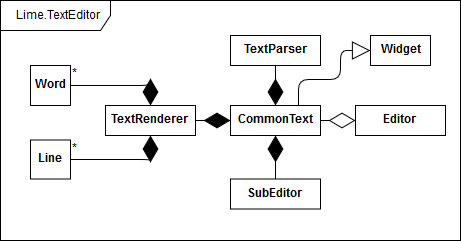

The diagram above was exported from draw.io. Its source (the exported page's mxGraphModel, read from the mxfile embedded in the PNG):
<mxGraphModel dx="1010" dy="577" grid="1" gridSize="10" guides="1" tooltips="1" connect="1" arrows="1" fold="1" page="1" pageScale="1" pageWidth="827" pageHeight="1169" math="0" shadow="0">
  <root>
    <mxCell id="0" />
    <mxCell id="1" parent="0" />
    <mxCell id="PWFZuQk19fRnaDdYPtLx-18" value="Lime.TextEditor" style="shape=umlFrame;whiteSpace=wrap;html=1;width=110;height=30;" parent="1" vertex="1">
      <mxGeometry x="40" y="221" width="460" height="240" as="geometry" />
    </mxCell>
    <mxCell id="PWFZuQk19fRnaDdYPtLx-24" value="&lt;b&gt;Word&lt;/b&gt;" style="html=1;" parent="1" vertex="1">
      <mxGeometry x="70" y="286" width="40" height="40" as="geometry" />
    </mxCell>
    <mxCell id="PWFZuQk19fRnaDdYPtLx-25" value="&lt;b&gt;Line&lt;/b&gt;" style="html=1;" parent="1" vertex="1">
      <mxGeometry x="70" y="360.5" width="40" height="39" as="geometry" />
    </mxCell>
    <mxCell id="PWFZuQk19fRnaDdYPtLx-38" value="&lt;b&gt;TextRenderer&lt;/b&gt;" style="html=1;" parent="1" vertex="1">
      <mxGeometry x="145" y="326" width="90" height="30" as="geometry" />
    </mxCell>
    <mxCell id="PWFZuQk19fRnaDdYPtLx-39" value="" style="endArrow=diamondThin;endFill=1;endSize=24;html=1;entryX=0.5;entryY=1;entryDx=0;entryDy=0;exitX=1;exitY=0.5;exitDx=0;exitDy=0;" parent="1" source="PWFZuQk19fRnaDdYPtLx-25" target="PWFZuQk19fRnaDdYPtLx-38" edge="1">
      <mxGeometry width="160" relative="1" as="geometry">
        <mxPoint x="40" y="440" as="sourcePoint" />
        <mxPoint x="200" y="440" as="targetPoint" />
        <Array as="points">
          <mxPoint x="190" y="380" />
        </Array>
      </mxGeometry>
    </mxCell>
    <mxCell id="PWFZuQk19fRnaDdYPtLx-40" value="" style="endArrow=diamondThin;endFill=1;endSize=24;html=1;entryX=0.5;entryY=0;entryDx=0;entryDy=0;exitX=1;exitY=0.5;exitDx=0;exitDy=0;" parent="1" source="PWFZuQk19fRnaDdYPtLx-24" target="PWFZuQk19fRnaDdYPtLx-38" edge="1">
      <mxGeometry width="160" relative="1" as="geometry">
        <mxPoint x="40" y="440" as="sourcePoint" />
        <mxPoint x="200" y="440" as="targetPoint" />
        <Array as="points">
          <mxPoint x="190" y="306" />
        </Array>
      </mxGeometry>
    </mxCell>
    <mxCell id="PWFZuQk19fRnaDdYPtLx-41" value="*" style="text;html=1;resizable=0;points=[];autosize=1;align=left;verticalAlign=top;spacingTop=-4;" parent="1" vertex="1">
      <mxGeometry x="110" y="286" width="20" height="20" as="geometry" />
    </mxCell>
    <mxCell id="PWFZuQk19fRnaDdYPtLx-42" value="*" style="text;html=1;resizable=0;points=[];autosize=1;align=left;verticalAlign=top;spacingTop=-4;" parent="1" vertex="1">
      <mxGeometry x="110" y="360.5" width="20" height="20" as="geometry" />
    </mxCell>
    <mxCell id="PWFZuQk19fRnaDdYPtLx-43" value="&lt;b&gt;CommonText&lt;/b&gt;" style="html=1;" parent="1" vertex="1">
      <mxGeometry x="270" y="326" width="90" height="30" as="geometry" />
    </mxCell>
    <mxCell id="PWFZuQk19fRnaDdYPtLx-44" value="&lt;b&gt;TextParser&lt;/b&gt;" style="html=1;" parent="1" vertex="1">
      <mxGeometry x="270" y="256" width="90" height="30" as="geometry" />
    </mxCell>
    <mxCell id="PWFZuQk19fRnaDdYPtLx-45" value="" style="endArrow=diamondThin;endFill=1;endSize=24;html=1;entryX=0.5;entryY=0;entryDx=0;entryDy=0;exitX=0.5;exitY=1;exitDx=0;exitDy=0;" parent="1" source="PWFZuQk19fRnaDdYPtLx-44" target="PWFZuQk19fRnaDdYPtLx-43" edge="1">
      <mxGeometry width="160" relative="1" as="geometry">
        <mxPoint x="40" y="440" as="sourcePoint" />
        <mxPoint x="200" y="440" as="targetPoint" />
      </mxGeometry>
    </mxCell>
    <mxCell id="PWFZuQk19fRnaDdYPtLx-46" value="" style="endArrow=diamondThin;endFill=1;endSize=24;html=1;entryX=0.5;entryY=1;entryDx=0;entryDy=0;exitX=0.5;exitY=0;exitDx=0;exitDy=0;" parent="1" source="PWFZuQk19fRnaDdYPtLx-47" target="PWFZuQk19fRnaDdYPtLx-43" edge="1">
      <mxGeometry width="160" relative="1" as="geometry">
        <mxPoint x="50" y="480" as="sourcePoint" />
        <mxPoint x="210" y="480" as="targetPoint" />
      </mxGeometry>
    </mxCell>
    <mxCell id="PWFZuQk19fRnaDdYPtLx-47" value="&lt;b&gt;SubEditor&lt;/b&gt;" style="html=1;" parent="1" vertex="1">
      <mxGeometry x="270" y="399.5" width="90" height="30" as="geometry" />
    </mxCell>
    <mxCell id="PWFZuQk19fRnaDdYPtLx-48" value="" style="endArrow=diamondThin;endFill=1;endSize=24;html=1;entryX=0;entryY=0.5;entryDx=0;entryDy=0;exitX=1;exitY=0.5;exitDx=0;exitDy=0;" parent="1" source="PWFZuQk19fRnaDdYPtLx-38" target="PWFZuQk19fRnaDdYPtLx-43" edge="1">
      <mxGeometry width="160" relative="1" as="geometry">
        <mxPoint x="40" y="480" as="sourcePoint" />
        <mxPoint x="200" y="480" as="targetPoint" />
      </mxGeometry>
    </mxCell>
    <mxCell id="PWFZuQk19fRnaDdYPtLx-49" value="&lt;b&gt;Editor&lt;/b&gt;" style="html=1;" parent="1" vertex="1">
      <mxGeometry x="395" y="326" width="90" height="30" as="geometry" />
    </mxCell>
    <mxCell id="PWFZuQk19fRnaDdYPtLx-50" value="" style="endArrow=diamondThin;endFill=0;endSize=24;html=1;entryX=0;entryY=0.5;entryDx=0;entryDy=0;exitX=1;exitY=0.5;exitDx=0;exitDy=0;" parent="1" source="PWFZuQk19fRnaDdYPtLx-43" target="PWFZuQk19fRnaDdYPtLx-49" edge="1">
      <mxGeometry width="160" relative="1" as="geometry">
        <mxPoint x="40" y="480" as="sourcePoint" />
        <mxPoint x="200" y="480" as="targetPoint" />
      </mxGeometry>
    </mxCell>
    <mxCell id="3satCSmBbNYT_55PfABX-1" value="&lt;b&gt;Widget&lt;/b&gt;" style="html=1;" vertex="1" parent="1">
      <mxGeometry x="410" y="256" width="60" height="30" as="geometry" />
    </mxCell>
    <mxCell id="3satCSmBbNYT_55PfABX-2" value="" style="endArrow=block;endSize=16;endFill=0;html=1;entryX=0;entryY=0.5;entryDx=0;entryDy=0;exitX=0.75;exitY=0;exitDx=0;exitDy=0;" edge="1" parent="1" source="PWFZuQk19fRnaDdYPtLx-43" target="3satCSmBbNYT_55PfABX-1">
      <mxGeometry width="160" relative="1" as="geometry">
        <mxPoint x="40" y="480" as="sourcePoint" />
        <mxPoint x="200" y="480" as="targetPoint" />
        <Array as="points">
          <mxPoint x="338" y="300" />
          <mxPoint x="380" y="300" />
          <mxPoint x="380" y="271" />
        </Array>
      </mxGeometry>
    </mxCell>
  </root>
</mxGraphModel>